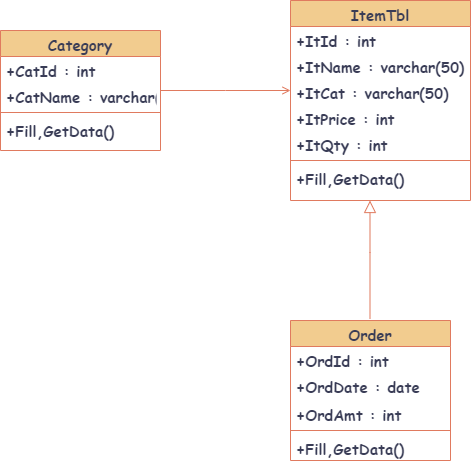

The diagram above was exported from draw.io. Its source (the exported page's mxGraphModel, read from the mxfile embedded in the PNG):
<mxGraphModel dx="1434" dy="772" grid="1" gridSize="10" guides="1" tooltips="1" connect="1" arrows="1" fold="1" page="1" pageScale="1" pageWidth="827" pageHeight="1169" math="0" shadow="0">
  <root>
    <mxCell id="WIyWlLk6GJQsqaUBKTNV-0" />
    <mxCell id="WIyWlLk6GJQsqaUBKTNV-1" parent="WIyWlLk6GJQsqaUBKTNV-0" />
    <mxCell id="zkfFHV4jXpPFQw0GAbJ--0" value="Category" style="swimlane;fontStyle=1;align=center;verticalAlign=top;childLayout=stackLayout;horizontal=1;startSize=26;horizontalStack=0;resizeParent=1;resizeLast=0;collapsible=1;marginBottom=0;rounded=0;shadow=0;strokeWidth=1;fontFamily=Comic Sans MS;fontSize=15;labelBackgroundColor=none;fillColor=#F2CC8F;strokeColor=#E07A5F;fontColor=#393C56;" parent="WIyWlLk6GJQsqaUBKTNV-1" vertex="1">
      <mxGeometry x="170" y="150" width="160" height="120" as="geometry">
        <mxRectangle x="230" y="140" width="160" height="26" as="alternateBounds" />
      </mxGeometry>
    </mxCell>
    <mxCell id="zkfFHV4jXpPFQw0GAbJ--1" value="+CatId : int" style="text;align=left;verticalAlign=top;spacingLeft=4;spacingRight=4;overflow=hidden;rotatable=0;points=[[0,0.5],[1,0.5]];portConstraint=eastwest;fontStyle=1;fontFamily=Comic Sans MS;fontSize=15;labelBackgroundColor=none;fontColor=#393C56;" parent="zkfFHV4jXpPFQw0GAbJ--0" vertex="1">
      <mxGeometry y="26" width="160" height="26" as="geometry" />
    </mxCell>
    <mxCell id="zkfFHV4jXpPFQw0GAbJ--2" value="+CatName : varchar(50)" style="text;align=left;verticalAlign=top;spacingLeft=4;spacingRight=4;overflow=hidden;rotatable=0;points=[[0,0.5],[1,0.5]];portConstraint=eastwest;rounded=0;shadow=0;html=0;fontStyle=1;fontFamily=Comic Sans MS;fontSize=15;labelBackgroundColor=none;fontColor=#393C56;" parent="zkfFHV4jXpPFQw0GAbJ--0" vertex="1">
      <mxGeometry y="52" width="160" height="26" as="geometry" />
    </mxCell>
    <mxCell id="zkfFHV4jXpPFQw0GAbJ--4" value="" style="line;html=1;strokeWidth=1;align=left;verticalAlign=middle;spacingTop=-1;spacingLeft=3;spacingRight=3;rotatable=0;labelPosition=right;points=[];portConstraint=eastwest;fontStyle=1;fontFamily=Comic Sans MS;fontSize=15;labelBackgroundColor=none;fillColor=#F2CC8F;strokeColor=#E07A5F;fontColor=#393C56;" parent="zkfFHV4jXpPFQw0GAbJ--0" vertex="1">
      <mxGeometry y="78" width="160" height="8" as="geometry" />
    </mxCell>
    <mxCell id="zkfFHV4jXpPFQw0GAbJ--5" value="+Fill,GetData()" style="text;align=left;verticalAlign=top;spacingLeft=4;spacingRight=4;overflow=hidden;rotatable=0;points=[[0,0.5],[1,0.5]];portConstraint=eastwest;fontStyle=1;fontFamily=Comic Sans MS;fontSize=15;labelBackgroundColor=none;fontColor=#393C56;" parent="zkfFHV4jXpPFQw0GAbJ--0" vertex="1">
      <mxGeometry y="86" width="160" height="26" as="geometry" />
    </mxCell>
    <mxCell id="zkfFHV4jXpPFQw0GAbJ--6" value="Order" style="swimlane;fontStyle=1;align=center;verticalAlign=top;childLayout=stackLayout;horizontal=1;startSize=26;horizontalStack=0;resizeParent=1;resizeLast=0;collapsible=1;marginBottom=0;rounded=0;shadow=0;strokeWidth=1;fontFamily=Comic Sans MS;fontSize=15;labelBackgroundColor=none;fillColor=#F2CC8F;strokeColor=#E07A5F;fontColor=#393C56;" parent="WIyWlLk6GJQsqaUBKTNV-1" vertex="1">
      <mxGeometry x="460" y="440" width="160" height="140" as="geometry">
        <mxRectangle x="130" y="380" width="160" height="26" as="alternateBounds" />
      </mxGeometry>
    </mxCell>
    <mxCell id="zkfFHV4jXpPFQw0GAbJ--7" value="+OrdId : int" style="text;align=left;verticalAlign=top;spacingLeft=4;spacingRight=4;overflow=hidden;rotatable=0;points=[[0,0.5],[1,0.5]];portConstraint=eastwest;fontFamily=Comic Sans MS;fontStyle=1;fontSize=15;labelBackgroundColor=none;fontColor=#393C56;" parent="zkfFHV4jXpPFQw0GAbJ--6" vertex="1">
      <mxGeometry y="26" width="160" height="26" as="geometry" />
    </mxCell>
    <mxCell id="zkfFHV4jXpPFQw0GAbJ--8" value="+OrdDate : date" style="text;align=left;verticalAlign=top;spacingLeft=4;spacingRight=4;overflow=hidden;rotatable=0;points=[[0,0.5],[1,0.5]];portConstraint=eastwest;rounded=0;shadow=0;html=0;fontFamily=Comic Sans MS;fontStyle=1;fontSize=15;labelBackgroundColor=none;fontColor=#393C56;" parent="zkfFHV4jXpPFQw0GAbJ--6" vertex="1">
      <mxGeometry y="52" width="160" height="28" as="geometry" />
    </mxCell>
    <mxCell id="u2AueMCPFKigVPPOCC2l-0" value="+OrdAmt : int" style="text;align=left;verticalAlign=top;spacingLeft=4;spacingRight=4;overflow=hidden;rotatable=0;points=[[0,0.5],[1,0.5]];portConstraint=eastwest;fontFamily=Comic Sans MS;fontStyle=1;fontSize=15;labelBackgroundColor=none;fontColor=#393C56;" parent="zkfFHV4jXpPFQw0GAbJ--6" vertex="1">
      <mxGeometry y="80" width="160" height="26" as="geometry" />
    </mxCell>
    <mxCell id="zkfFHV4jXpPFQw0GAbJ--9" value="" style="line;html=1;strokeWidth=1;align=left;verticalAlign=middle;spacingTop=-1;spacingLeft=3;spacingRight=3;rotatable=0;labelPosition=right;points=[];portConstraint=eastwest;fontFamily=Comic Sans MS;fontStyle=1;fontSize=15;labelBackgroundColor=none;fillColor=#F2CC8F;strokeColor=#E07A5F;fontColor=#393C56;" parent="zkfFHV4jXpPFQw0GAbJ--6" vertex="1">
      <mxGeometry y="106" width="160" height="8" as="geometry" />
    </mxCell>
    <mxCell id="u2AueMCPFKigVPPOCC2l-6" value="+Fill,GetData()" style="text;align=left;verticalAlign=top;spacingLeft=4;spacingRight=4;overflow=hidden;rotatable=0;points=[[0,0.5],[1,0.5]];portConstraint=eastwest;fontFamily=Comic Sans MS;fontStyle=1;fontSize=15;labelBackgroundColor=none;fontColor=#393C56;" parent="zkfFHV4jXpPFQw0GAbJ--6" vertex="1">
      <mxGeometry y="114" width="160" height="26" as="geometry" />
    </mxCell>
    <mxCell id="zkfFHV4jXpPFQw0GAbJ--12" value="" style="endArrow=block;endSize=10;endFill=0;shadow=0;strokeWidth=1;rounded=0;edgeStyle=elbowEdgeStyle;elbow=vertical;labelBackgroundColor=none;strokeColor=#E07A5F;fontColor=default;fontFamily=Comic Sans MS;fontSize=15;" parent="WIyWlLk6GJQsqaUBKTNV-1" edge="1">
      <mxGeometry width="160" relative="1" as="geometry">
        <mxPoint x="539.5" y="438" as="sourcePoint" />
        <mxPoint x="539.5" y="320" as="targetPoint" />
        <Array as="points">
          <mxPoint x="539.5" y="372" />
        </Array>
      </mxGeometry>
    </mxCell>
    <mxCell id="zkfFHV4jXpPFQw0GAbJ--17" value="ItemTbl" style="swimlane;fontStyle=1;align=center;verticalAlign=top;childLayout=stackLayout;horizontal=1;startSize=26;horizontalStack=0;resizeParent=1;resizeLast=0;collapsible=1;marginBottom=0;rounded=0;shadow=0;strokeWidth=1;fontFamily=Comic Sans MS;fontSize=15;labelBackgroundColor=none;fillColor=#F2CC8F;strokeColor=#E07A5F;fontColor=#393C56;" parent="WIyWlLk6GJQsqaUBKTNV-1" vertex="1">
      <mxGeometry x="460" y="120" width="180" height="200" as="geometry">
        <mxRectangle x="550" y="140" width="160" height="26" as="alternateBounds" />
      </mxGeometry>
    </mxCell>
    <mxCell id="zkfFHV4jXpPFQw0GAbJ--18" value="+ItId : int" style="text;align=left;verticalAlign=top;spacingLeft=4;spacingRight=4;overflow=hidden;rotatable=0;points=[[0,0.5],[1,0.5]];portConstraint=eastwest;fontStyle=1;fontFamily=Comic Sans MS;fontSize=15;labelBackgroundColor=none;fontColor=#393C56;" parent="zkfFHV4jXpPFQw0GAbJ--17" vertex="1">
      <mxGeometry y="26" width="180" height="26" as="geometry" />
    </mxCell>
    <mxCell id="zkfFHV4jXpPFQw0GAbJ--19" value="+ItName : varchar(50)" style="text;align=left;verticalAlign=top;spacingLeft=4;spacingRight=4;overflow=hidden;rotatable=0;points=[[0,0.5],[1,0.5]];portConstraint=eastwest;rounded=0;shadow=0;html=0;fontFamily=Comic Sans MS;fontStyle=1;fontSize=15;labelBackgroundColor=none;fontColor=#393C56;" parent="zkfFHV4jXpPFQw0GAbJ--17" vertex="1">
      <mxGeometry y="52" width="180" height="26" as="geometry" />
    </mxCell>
    <mxCell id="zkfFHV4jXpPFQw0GAbJ--20" value="+ItCat : varchar(50)" style="text;align=left;verticalAlign=top;spacingLeft=4;spacingRight=4;overflow=hidden;rotatable=0;points=[[0,0.5],[1,0.5]];portConstraint=eastwest;rounded=0;shadow=0;html=0;fontFamily=Comic Sans MS;fontStyle=1;fontSize=15;labelBackgroundColor=none;fontColor=#393C56;" parent="zkfFHV4jXpPFQw0GAbJ--17" vertex="1">
      <mxGeometry y="78" width="180" height="26" as="geometry" />
    </mxCell>
    <mxCell id="zkfFHV4jXpPFQw0GAbJ--21" value="+ItPrice : int" style="text;align=left;verticalAlign=top;spacingLeft=4;spacingRight=4;overflow=hidden;rotatable=0;points=[[0,0.5],[1,0.5]];portConstraint=eastwest;rounded=0;shadow=0;html=0;fontFamily=Comic Sans MS;fontStyle=1;fontSize=15;labelBackgroundColor=none;fontColor=#393C56;" parent="zkfFHV4jXpPFQw0GAbJ--17" vertex="1">
      <mxGeometry y="104" width="180" height="26" as="geometry" />
    </mxCell>
    <mxCell id="zkfFHV4jXpPFQw0GAbJ--22" value="+ItQty : int" style="text;align=left;verticalAlign=top;spacingLeft=4;spacingRight=4;overflow=hidden;rotatable=0;points=[[0,0.5],[1,0.5]];portConstraint=eastwest;rounded=0;shadow=0;html=0;fontFamily=Comic Sans MS;fontStyle=1;fontSize=15;labelBackgroundColor=none;fontColor=#393C56;" parent="zkfFHV4jXpPFQw0GAbJ--17" vertex="1">
      <mxGeometry y="130" width="180" height="26" as="geometry" />
    </mxCell>
    <mxCell id="zkfFHV4jXpPFQw0GAbJ--23" value="" style="line;html=1;strokeWidth=1;align=left;verticalAlign=middle;spacingTop=-1;spacingLeft=3;spacingRight=3;rotatable=0;labelPosition=right;points=[];portConstraint=eastwest;fontFamily=Comic Sans MS;fontStyle=1;fontSize=15;labelBackgroundColor=none;fillColor=#F2CC8F;strokeColor=#E07A5F;fontColor=#393C56;" parent="zkfFHV4jXpPFQw0GAbJ--17" vertex="1">
      <mxGeometry y="156" width="180" height="8" as="geometry" />
    </mxCell>
    <mxCell id="zkfFHV4jXpPFQw0GAbJ--25" value="+Fill,GetData()" style="text;align=left;verticalAlign=top;spacingLeft=4;spacingRight=4;overflow=hidden;rotatable=0;points=[[0,0.5],[1,0.5]];portConstraint=eastwest;fontFamily=Comic Sans MS;fontStyle=1;fontSize=15;labelBackgroundColor=none;fontColor=#393C56;" parent="zkfFHV4jXpPFQw0GAbJ--17" vertex="1">
      <mxGeometry y="164" width="180" height="36" as="geometry" />
    </mxCell>
    <mxCell id="zkfFHV4jXpPFQw0GAbJ--26" value="" style="endArrow=open;shadow=0;strokeWidth=1;rounded=0;endFill=1;edgeStyle=elbowEdgeStyle;elbow=vertical;labelBackgroundColor=none;strokeColor=#E07A5F;fontColor=default;fontFamily=Comic Sans MS;fontSize=15;" parent="WIyWlLk6GJQsqaUBKTNV-1" source="zkfFHV4jXpPFQw0GAbJ--0" target="zkfFHV4jXpPFQw0GAbJ--17" edge="1">
      <mxGeometry x="0.5" y="41" relative="1" as="geometry">
        <mxPoint x="320" y="192" as="sourcePoint" />
        <mxPoint x="480" y="192" as="targetPoint" />
        <mxPoint x="-40" y="32" as="offset" />
      </mxGeometry>
    </mxCell>
  </root>
</mxGraphModel>